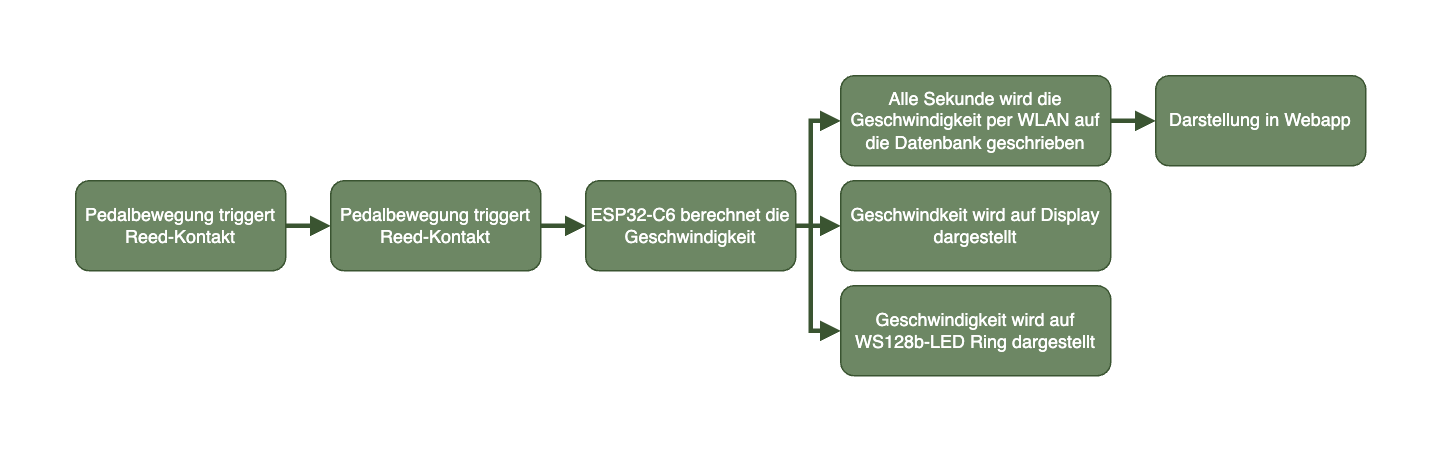

The diagram above was exported from draw.io. Its source (the exported page's mxGraphModel, read from the mxfile embedded in the PNG):
<mxGraphModel dx="1026" dy="743" grid="1" gridSize="10" guides="1" tooltips="1" connect="1" arrows="1" fold="1" page="1" pageScale="1" pageWidth="1169" pageHeight="827" math="0" shadow="0">
  <root>
    <mxCell id="0" />
    <mxCell id="1" parent="0" />
    <mxCell id="TerKWtwhuPoYDadYjm1z-1" value="Pedalbewegung triggert Reed-Kontakt" style="rounded=1;whiteSpace=wrap;html=1;fillColor=#6d8764;fontColor=#ffffff;strokeColor=#3A5431;" vertex="1" parent="1">
      <mxGeometry x="120" y="270" width="140" height="60" as="geometry" />
    </mxCell>
    <mxCell id="TerKWtwhuPoYDadYjm1z-2" value="Pedalbewegung triggert Reed-Kontakt" style="rounded=1;whiteSpace=wrap;html=1;fillColor=#6d8764;fontColor=#ffffff;strokeColor=#3A5431;" vertex="1" parent="1">
      <mxGeometry x="290" y="270" width="140" height="60" as="geometry" />
    </mxCell>
    <mxCell id="TerKWtwhuPoYDadYjm1z-3" value="ESP32-C6 berechnet die Geschwindigkeit" style="rounded=1;whiteSpace=wrap;html=1;fillColor=#6d8764;fontColor=#ffffff;strokeColor=#3A5431;" vertex="1" parent="1">
      <mxGeometry x="460" y="270" width="140" height="60" as="geometry" />
    </mxCell>
    <mxCell id="TerKWtwhuPoYDadYjm1z-4" value="Alle Sekunde wird die Geschwindigkeit per WLAN auf die Datenbank geschrieben" style="rounded=1;whiteSpace=wrap;html=1;fillColor=#6d8764;fontColor=#ffffff;strokeColor=#3A5431;" vertex="1" parent="1">
      <mxGeometry x="630" y="200" width="180" height="60" as="geometry" />
    </mxCell>
    <mxCell id="TerKWtwhuPoYDadYjm1z-5" value="Geschwindkeit wird auf Display dargestellt" style="rounded=1;whiteSpace=wrap;html=1;fillColor=#6d8764;fontColor=#ffffff;strokeColor=#3A5431;" vertex="1" parent="1">
      <mxGeometry x="630" y="270" width="180" height="60" as="geometry" />
    </mxCell>
    <mxCell id="TerKWtwhuPoYDadYjm1z-6" value="Geschwindigkeit wird auf WS128b-LED Ring dargestellt" style="rounded=1;whiteSpace=wrap;html=1;fillColor=#6d8764;fontColor=#ffffff;strokeColor=#3A5431;" vertex="1" parent="1">
      <mxGeometry x="630" y="340" width="180" height="60" as="geometry" />
    </mxCell>
    <mxCell id="TerKWtwhuPoYDadYjm1z-7" value="Darstellung in Webapp" style="rounded=1;whiteSpace=wrap;html=1;fillColor=#6d8764;fontColor=#ffffff;strokeColor=#3A5431;" vertex="1" parent="1">
      <mxGeometry x="840" y="200" width="140" height="60" as="geometry" />
    </mxCell>
    <mxCell id="TerKWtwhuPoYDadYjm1z-8" value="" style="endArrow=block;html=1;rounded=0;exitX=1;exitY=0.5;exitDx=0;exitDy=0;entryX=0;entryY=0.5;entryDx=0;entryDy=0;endFill=1;strokeWidth=3;strokeColor=#3A5431;fillColor=#6d8764;" edge="1" parent="1" source="TerKWtwhuPoYDadYjm1z-1" target="TerKWtwhuPoYDadYjm1z-2">
      <mxGeometry width="50" height="50" relative="1" as="geometry">
        <mxPoint x="500" y="410" as="sourcePoint" />
        <mxPoint x="550" y="360" as="targetPoint" />
      </mxGeometry>
    </mxCell>
    <mxCell id="TerKWtwhuPoYDadYjm1z-9" value="" style="endArrow=block;html=1;rounded=0;exitX=1;exitY=0.5;exitDx=0;exitDy=0;entryX=0;entryY=0.5;entryDx=0;entryDy=0;endFill=1;strokeWidth=3;strokeColor=#3A5431;fillColor=#6d8764;" edge="1" parent="1" source="TerKWtwhuPoYDadYjm1z-2" target="TerKWtwhuPoYDadYjm1z-3">
      <mxGeometry width="50" height="50" relative="1" as="geometry">
        <mxPoint x="270" y="310" as="sourcePoint" />
        <mxPoint x="300" y="310" as="targetPoint" />
      </mxGeometry>
    </mxCell>
    <mxCell id="TerKWtwhuPoYDadYjm1z-10" value="" style="endArrow=block;html=1;rounded=0;exitX=1;exitY=0.5;exitDx=0;exitDy=0;entryX=0;entryY=0.5;entryDx=0;entryDy=0;endFill=1;strokeWidth=3;strokeColor=#3A5431;fillColor=#6d8764;" edge="1" parent="1" source="TerKWtwhuPoYDadYjm1z-3" target="TerKWtwhuPoYDadYjm1z-5">
      <mxGeometry width="50" height="50" relative="1" as="geometry">
        <mxPoint x="440" y="310" as="sourcePoint" />
        <mxPoint x="470" y="310" as="targetPoint" />
      </mxGeometry>
    </mxCell>
    <mxCell id="TerKWtwhuPoYDadYjm1z-11" value="" style="endArrow=block;html=1;rounded=0;entryX=0;entryY=0.5;entryDx=0;entryDy=0;endFill=1;strokeWidth=3;strokeColor=#3A5431;fillColor=#6d8764;" edge="1" parent="1" target="TerKWtwhuPoYDadYjm1z-4">
      <mxGeometry width="50" height="50" relative="1" as="geometry">
        <mxPoint x="600" y="300" as="sourcePoint" />
        <mxPoint x="640" y="310" as="targetPoint" />
        <Array as="points">
          <mxPoint x="610" y="300" />
          <mxPoint x="610" y="230" />
        </Array>
      </mxGeometry>
    </mxCell>
    <mxCell id="TerKWtwhuPoYDadYjm1z-12" value="" style="endArrow=block;html=1;rounded=0;entryX=0;entryY=0.5;entryDx=0;entryDy=0;endFill=1;strokeWidth=3;exitX=1;exitY=0.5;exitDx=0;exitDy=0;strokeColor=#3A5431;fillColor=#6d8764;" edge="1" parent="1" source="TerKWtwhuPoYDadYjm1z-3" target="TerKWtwhuPoYDadYjm1z-6">
      <mxGeometry width="50" height="50" relative="1" as="geometry">
        <mxPoint x="610" y="310" as="sourcePoint" />
        <mxPoint x="640" y="240" as="targetPoint" />
        <Array as="points">
          <mxPoint x="610" y="300" />
          <mxPoint x="610" y="370" />
        </Array>
      </mxGeometry>
    </mxCell>
    <mxCell id="TerKWtwhuPoYDadYjm1z-13" value="" style="endArrow=block;html=1;rounded=0;exitX=1;exitY=0.5;exitDx=0;exitDy=0;entryX=0;entryY=0.5;entryDx=0;entryDy=0;endFill=1;strokeWidth=3;strokeColor=#3A5431;fillColor=#6d8764;" edge="1" parent="1" source="TerKWtwhuPoYDadYjm1z-4" target="TerKWtwhuPoYDadYjm1z-7">
      <mxGeometry width="50" height="50" relative="1" as="geometry">
        <mxPoint x="440" y="310" as="sourcePoint" />
        <mxPoint x="470" y="310" as="targetPoint" />
      </mxGeometry>
    </mxCell>
  </root>
</mxGraphModel>